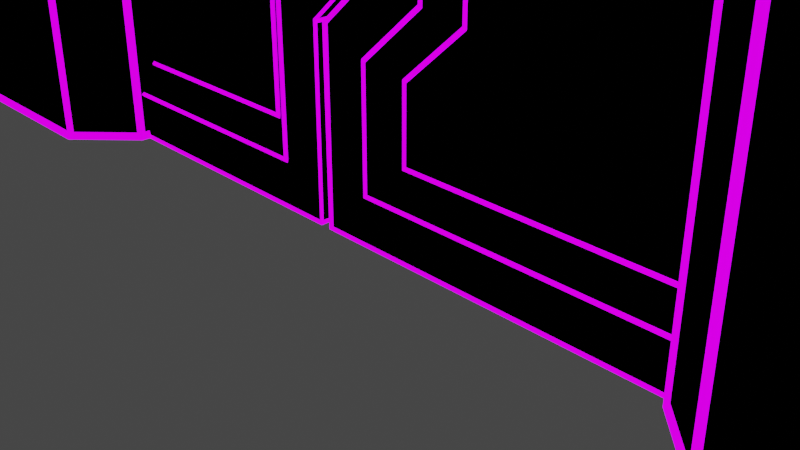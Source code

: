 # Source: gate.blend  (saved by Blender 2.92.15; exported with 4.5.12 LTS)
import bpy
from mathutils import Matrix  # noqa: F401  (used for matrix-valued properties, if any)

bpy.ops.wm.read_factory_settings(use_empty=True)
scene = bpy.context.scene
scene.name = 'Scene'

# ---- collections
col_collection = bpy.data.collections.new('Collection'); scene.collection.children.link(col_collection)

# ---- materials (node trees are filled in below, after node groups)
mat_material = bpy.data.materials.new('Material')
mat_material.alpha_threshold = 0.0
mat_material.use_transparent_shadow = False
mat_material.line_color = (0.0, 0.0, 0.0, 1.0)
mat_material_001 = bpy.data.materials.new('Material.001')
mat_material_001.use_transparent_shadow = False

# ---- material node trees
mat_material.use_nodes = True; mat_material.node_tree.nodes.clear()
_N = mat_material.node_tree.nodes; _L = mat_material.node_tree.links
n0 = _N.new('ShaderNodeOutputMaterial'); n0.name = 'Material Output'; n0.location = (300, 300)
n1 = _N.new('ShaderNodeBsdfPrincipled'); n1.name = 'Principled BSDF'; n1.location = (10, 300)
n1.distribution = 'GGX'
n1.subsurface_method = 'BURLEY'
n1.inputs[0].default_value = (0.0, 0.0, 0.0, 1.0)
n1.inputs[2].default_value = 1.0
n1.inputs[3].default_value = 1.45
n1.inputs[13].default_value = 0.0
n1.inputs[27].default_value = (0.0, 0.0, 0.0, 1.0)
n1.inputs[28].default_value = 1.0
_L.new(n1.outputs[0], n0.inputs[0])
n0.is_active_output = True
mat_material_001.use_nodes = True; mat_material_001.node_tree.nodes.clear()
_N = mat_material_001.node_tree.nodes; _L = mat_material_001.node_tree.links
n0 = _N.new('ShaderNodeBsdfPrincipled'); n0.name = 'Principled BSDF'; n0.location = (10, 300)
n0.distribution = 'GGX'
n0.subsurface_method = 'BURLEY'
n0.inputs[0].default_value = (0.6298, 0.0, 0.8, 1.0)
n0.inputs[2].default_value = 1.0
n0.inputs[3].default_value = 1.45
n0.inputs[13].default_value = 0.0
n0.inputs[27].default_value = (0.6288, 0.0, 1.0, 1.0)
n0.inputs[28].default_value = 2.0
n1 = _N.new('ShaderNodeOutputMaterial'); n1.name = 'Material Output'; n1.location = (300, 300)
_L.new(n0.outputs[0], n1.inputs[0])
n1.is_active_output = True

# ---- world
world_world = bpy.data.worlds.new('World'); scene.world = world_world
world_world.use_nodes = True; world_world.node_tree.nodes.clear()
_N = world_world.node_tree.nodes; _L = world_world.node_tree.links
n0 = _N.new('ShaderNodeOutputWorld'); n0.name = 'World Output'; n0.location = (300, 300)
n1 = _N.new('ShaderNodeBackground'); n1.name = 'Background'; n1.location = (10, 300)
n1.inputs[0].default_value = (0.05088, 0.05088, 0.05088, 1.0)
_L.new(n1.outputs[0], n0.inputs[0])
n0.is_active_output = True
world_world.color = (0.05088, 0.05088, 0.05088)
world_world.use_sun_shadow = False
world_world.sun_shadow_jitter_overblur = 0.0

# ---- cameras
cam_camera = bpy.data.cameras.new('Camera')
cam_camera.clip_end = 100.0
cam_camera.ortho_scale = 7.314

# ---- lights
light_light = bpy.data.lights.new('Light', 'POINT')
light_light.transmission_factor = 0.0
light_light.energy = 1000.0
light_light.shadow_soft_size = 0.1
light_light.shadow_maximum_resolution = 0.006
light_light.use_absolute_resolution = True

# ---- meshes
me_cube = bpy.data.meshes.new('Cube')
me_cube.from_pydata([(6.83, 1.32, 6.59), (6.83, 0.7097, 7.2), (7.44, 0.7097, 6.59), (6.83, -1.32, 6.59), (7.44, -0.7097, 6.59), (6.83, -0.7097, 7.2), (-6.83, 1.32, 6.59), (-7.44, 0.7097, 6.59), (-6.83, 0.7097, 7.2), (-7.44, -0.7097, 6.59), (-6.83, -1.32, 6.59), (-6.83, -0.7097, 7.2), (4.33, 1.32, 5.41), (3.72, 0.7097, 4.8), (-3.72, 0.7097, 4.8), (-4.33, 1.32, 5.41), (-4.33, -1.32, 5.41), (-3.72, -0.7097, 4.8), (3.72, -0.7097, 4.8), (4.33, -1.32, 5.41), (-7.44, 0.7097, -9.537e-07), (-6.83, 1.32, -9.537e-07), (-6.83, -1.32, -9.537e-07), (-7.44, -0.7097, -9.537e-07), (-4.33, 1.32, -9.537e-07), (-3.72, 0.7097, -9.537e-07), (4.33, -1.32, -9.537e-07), (3.72, -0.7097, -9.537e-07), (7.44, -0.7097, -9.537e-07), (6.83, -1.32, -9.537e-07), (6.83, 1.32, -9.537e-07), (7.44, 0.7097, -9.537e-07), (3.72, 0.7097, -9.537e-07), (4.33, 1.32, -9.537e-07), (-3.72, -0.7097, -9.537e-07), (-4.33, -1.32, -9.537e-07)], [], [(9, 22, 10), (6, 0, 15), (31, 0, 2), (17, 25, 14), (13, 27, 18), (29, 4, 3), (22, 23, 21), (26, 27, 33), (10, 19, 3), (13, 17, 14), (0, 1, 2), (3, 4, 5), (6, 7, 8), (9, 10, 11), (21, 7, 6), (4, 31, 2), (20, 9, 7), (5, 2, 1), (8, 9, 11), (14, 12, 13), (0, 8, 1), (18, 16, 17), (11, 1, 8), (18, 26, 19), (35, 17, 16), (24, 14, 25), (33, 13, 12), (10, 5, 11), (9, 23, 22), (0, 30, 12), (30, 33, 12), (24, 21, 15), (21, 6, 15), (0, 12, 15), (31, 30, 0), (17, 34, 25), (13, 32, 27), (29, 28, 4), (23, 20, 21), (21, 24, 35), (24, 25, 35), (25, 34, 35), (35, 22, 21), (27, 32, 33), (33, 30, 29), (30, 31, 29), (31, 28, 29), (29, 26, 33), (10, 22, 16), (22, 35, 16), (26, 29, 19), (29, 3, 19), (10, 16, 19), (13, 18, 17), (21, 20, 7), (4, 28, 31), (20, 23, 9), (5, 4, 2), (8, 7, 9), (14, 15, 12), (0, 6, 8), (18, 19, 16), (11, 5, 1), (18, 27, 26), (35, 34, 17), (24, 15, 14), (33, 32, 13), (10, 3, 5)])
_uv = me_cube.uv_layers.new(name='UVMap')
_uv.uv.foreach_set('vector', [0.5614, 0.0578, 0.375, 0.0, 0.5614, 0.0, 0.5614, 0.2637, 0.5614, 0.4863, 0.375, 0.3197, 0.375, 0.5578, 0.5614, 0.4863, 0.5614, 0.5578, 0.2083, 0.6922, 0.2083, 0.5578, 0.2083, 0.5578, 0.2917, 0.5578, 0.2917, 0.6922, 0.2917, 0.6922, 0.375, 0.7637, 0.5614, 0.6922, 0.5614, 0.7637, 0.1387, 0.75, 0.125, 0.6922, 0.1387, 0.5, 0.3053, 0.75, 0.2917, 0.6922, 0.3053, 0.5, 0.5614, 0.9863, 0.375, 0.8197, 0.5614, 0.7637, 0.2917, 0.5578, 0.2083, 0.6922, 0.2083, 0.5578, 0.5614, 0.4863, 0.625, 0.4863, 0.5614, 0.5, 0.5614, 0.7637, 0.5614, 0.75, 0.625, 0.7637, 0.5614, 0.25, 0.625, 0.1922, 0.625, 0.1922, 0.5614, 0.0578, 0.5614, 0.0, 0.625, 0.0578, 0.375, 0.2637, 0.5614, 0.1922, 0.5614, 0.2637, 0.5614, 0.6922, 0.375, 0.5578, 0.5614, 0.5578, 0.375, 0.1922, 0.5614, 0.0578, 0.5614, 0.1922, 0.6387, 0.6922, 0.5614, 0.5578, 0.6387, 0.5578, 0.625, 0.1922, 0.5614, 0.0578, 0.625, 0.0578, 0.2083, 0.5578, 0.2917, 0.5, 0.2917, 0.5578, 0.5614, 0.4863, 0.625, 0.2637, 0.625, 0.4863, 0.2917, 0.6922, 0.2083, 0.75, 0.2083, 0.6922, 0.8613, 0.6922, 0.6387, 0.5578, 0.8613, 0.5578, 0.2917, 0.6922, 0.2917, 0.75, 0.2917, 0.75, 0.375, 0.9303, 0.375, 0.9167, 0.375, 0.9303, 0.375, 0.3197, 0.375, 0.3333, 0.375, 0.3333, 0.2917, 0.5, 0.2917, 0.5578, 0.2917, 0.5, 0.5614, 0.9863, 0.625, 0.7637, 0.625, 0.9863, 0.5614, 0.0578, 0.375, 0.0578, 0.375, 0.0, 0.5614, 0.4863, 0.375, 0.4863, 0.4386, 0.4235, 0.375, 0.4863, 0.375, 0.4303, 0.4386, 0.4235, 0.375, 0.3197, 0.375, 0.2637, 0.375, 0.3197, 0.375, 0.2637, 0.5614, 0.2637, 0.375, 0.3197, 0.5614, 0.4863, 0.4386, 0.4235, 0.375, 0.3197, 0.375, 0.5578, 0.375, 0.4863, 0.5614, 0.4863, 0.2083, 0.6922, 0.2083, 0.6922, 0.2083, 0.5578, 0.2917, 0.5578, 0.2917, 0.5578, 0.2917, 0.6922, 0.375, 0.7637, 0.375, 0.6922, 0.5614, 0.6922, 0.125, 0.6922, 0.125, 0.5578, 0.1387, 0.5, 0.1387, 0.5, 0.1947, 0.5, 0.1947, 0.75, 0.1947, 0.5, 0.2083, 0.5578, 0.1947, 0.75, 0.2083, 0.5578, 0.2083, 0.6922, 0.1947, 0.75, 0.1947, 0.75, 0.1387, 0.75, 0.1387, 0.5, 0.2917, 0.6922, 0.2917, 0.5578, 0.3053, 0.5, 0.3053, 0.5, 0.3613, 0.5, 0.3613, 0.75, 0.3613, 0.5, 0.375, 0.5578, 0.3613, 0.75, 0.375, 0.5578, 0.375, 0.6922, 0.3613, 0.75, 0.3613, 0.75, 0.3053, 0.75, 0.3053, 0.5, 0.5614, 0.9863, 0.375, 0.9863, 0.4386, 0.9235, 0.375, 0.9863, 0.375, 0.9303, 0.4386, 0.9235, 0.375, 0.8197, 0.375, 0.7637, 0.375, 0.8197, 0.375, 0.7637, 0.5614, 0.7637, 0.375, 0.8197, 0.5614, 0.9863, 0.4386, 0.9235, 0.375, 0.8197, 0.2917, 0.5578, 0.2917, 0.6922, 0.2083, 0.6922, 0.375, 0.2637, 0.375, 0.1922, 0.5614, 0.1922, 0.5614, 0.6922, 0.375, 0.6922, 0.375, 0.5578, 0.375, 0.1922, 0.375, 0.0578, 0.5614, 0.0578, 0.6387, 0.6922, 0.5614, 0.6922, 0.5614, 0.5578, 0.625, 0.1922, 0.5614, 0.1922, 0.5614, 0.0578, 0.2083, 0.5578, 0.2083, 0.5, 0.2917, 0.5, 0.5614, 0.4863, 0.5614, 0.2637, 0.625, 0.2637, 0.2917, 0.6922, 0.2917, 0.75, 0.2083, 0.75, 0.8613, 0.6922, 0.6387, 0.6922, 0.6387, 0.5578, 0.2917, 0.6922, 0.2917, 0.6922, 0.2917, 0.75, 0.375, 0.9303, 0.375, 0.9167, 0.375, 0.9167, 0.375, 0.3197, 0.375, 0.3197, 0.375, 0.3333, 0.2917, 0.5, 0.2917, 0.5578, 0.2917, 0.5578, 0.5614, 0.9863, 0.5614, 0.7637, 0.625, 0.7637])
me_cube.materials.append(mat_material)
me_cube.use_remesh_preserve_volume = False
me_cube.use_remesh_preserve_attributes = False
me_cube.use_mirror_vertex_groups = False
me_cube.update()
me_cylinder = bpy.data.meshes.new('Cylinder')
me_cylinder.from_pydata([(-4.33, 1.462, 6.634), (-4.33, -1.462, 6.634), (-3.465, 1.462, 6.275), (-3.465, -1.462, 6.275), (-3.106, 1.462, 5.41), (-3.106, -1.462, 5.41), (-3.465, 1.462, 4.545), (-3.465, -1.462, 4.545), (-4.33, 1.462, 4.186), (-4.33, -1.462, 4.186), (-5.195, 1.462, 4.545), (-5.195, -1.462, 4.545), (-5.554, 1.462, 5.41), (-5.554, -1.462, 5.41), (-5.195, 1.462, 6.275), (-5.195, -1.462, 6.275), (-4.33, 1.625, 6.267), (-3.724, 1.625, 6.016), (-3.724, -1.625, 6.016), (-4.33, -1.625, 6.267), (-3.473, 1.625, 5.41), (-3.473, -1.625, 5.41), (-3.724, 1.625, 4.804), (-3.724, -1.625, 4.804), (-4.33, 1.625, 4.553), (-4.33, -1.625, 4.553), (-4.936, 1.625, 4.804), (-4.936, -1.625, 4.804), (-5.187, 1.625, 5.41), (-5.187, -1.625, 5.41), (-4.936, 1.625, 6.016), (-4.936, -1.625, 6.016)], [], [(0, 1, 3, 2), (2, 3, 5, 4), (4, 5, 7, 6), (6, 7, 9, 8), (8, 9, 11, 10), (10, 11, 13, 12), (1, 15, 31, 19), (12, 13, 15, 14), (14, 15, 1, 0), (7, 5, 21, 23), (18, 19, 31, 29, 27, 25, 23, 21), (16, 17, 20, 22, 24, 26, 28, 30), (3, 1, 19, 18), (10, 12, 28, 26), (13, 11, 27, 29), (6, 8, 24, 22), (9, 7, 23, 25), (2, 4, 20, 17), (12, 14, 30, 28), (5, 3, 18, 21), (15, 13, 29, 31), (8, 10, 26, 24), (11, 9, 25, 27), (4, 6, 22, 20), (14, 0, 16, 30), (0, 2, 17, 16)])
_uv = me_cylinder.uv_layers.new(name='UVMap')
_uv.uv.foreach_set('vector', [1.0, 0.5, 1.0, 1.0, 0.875, 1.0, 0.875, 0.5, 0.875, 0.5, 0.875, 1.0, 0.75, 1.0, 0.75, 0.5, 0.75, 0.5, 0.75, 1.0, 0.625, 1.0, 0.625, 0.5, 0.625, 0.5, 0.625, 1.0, 0.5, 1.0, 0.5, 0.5, 0.5, 0.5, 0.5, 1.0, 0.375, 1.0, 0.375, 0.5, 0.375, 0.5, 0.375, 1.0, 0.25, 1.0, 0.25, 0.5, 0.0, 1.0, 0.125, 1.0, 0.125, 1.0, 0.0, 1.0, 0.25, 0.5, 0.25, 1.0, 0.125, 1.0, 0.125, 0.5, 0.125, 0.5, 0.125, 1.0, 0.0, 1.0, 0.0, 0.5, 0.625, 1.0, 0.75, 1.0, 0.75, 1.0, 0.625, 1.0, 0.4197, 0.4197, 0.25, 0.49, 0.08029, 0.4197, 0.01, 0.25, 0.08029, 0.08029, 0.25, 0.01, 0.4197, 0.08029, 0.49, 0.25, 0.75, 0.49, 0.9197, 0.4197, 0.99, 0.25, 0.9197, 0.08029, 0.75, 0.01, 0.5803, 0.08029, 0.51, 0.25, 0.5803, 0.4197, 0.875, 1.0, 1.0, 1.0, 1.0, 1.0, 0.875, 1.0, 0.375, 0.5, 0.25, 0.5, 0.25, 0.5, 0.375, 0.5, 0.25, 1.0, 0.375, 1.0, 0.375, 1.0, 0.25, 1.0, 0.625, 0.5, 0.5, 0.5, 0.5, 0.5, 0.625, 0.5, 0.5, 1.0, 0.625, 1.0, 0.625, 1.0, 0.5, 1.0, 0.875, 0.5, 0.75, 0.5, 0.75, 0.5, 0.875, 0.5, 0.25, 0.5, 0.125, 0.5, 0.125, 0.5, 0.25, 0.5, 0.75, 1.0, 0.875, 1.0, 0.875, 1.0, 0.75, 1.0, 0.125, 1.0, 0.25, 1.0, 0.25, 1.0, 0.125, 1.0, 0.5, 0.5, 0.375, 0.5, 0.375, 0.5, 0.5, 0.5, 0.375, 1.0, 0.5, 1.0, 0.5, 1.0, 0.375, 1.0, 0.75, 0.5, 0.625, 0.5, 0.625, 0.5, 0.75, 0.5, 0.125, 0.5, 0.0, 0.5, 0.0, 0.5, 0.125, 0.5, 1.0, 0.5, 0.875, 0.5, 0.875, 0.5, 1.0, 0.5])
me_cylinder.materials.append(mat_material_001)
me_cylinder.use_remesh_fix_poles = True
me_cylinder.use_remesh_preserve_attributes = False
me_cylinder.use_mirror_vertex_groups = False
me_cylinder.update()
me_cylinder_002 = bpy.data.meshes.new('Cylinder.002')
me_cylinder_002.from_pydata([(4.29, 1.462, 6.634), (4.29, -1.462, 6.634), (5.155, 1.462, 6.275), (5.155, -1.462, 6.275), (5.514, 1.462, 5.41), (5.514, -1.462, 5.41), (5.155, 1.462, 4.545), (5.155, -1.462, 4.545), (4.29, 1.462, 4.186), (4.29, -1.462, 4.186), (3.425, 1.462, 4.545), (3.425, -1.462, 4.545), (3.066, 1.462, 5.41), (3.066, -1.462, 5.41), (3.425, 1.462, 6.275), (3.425, -1.462, 6.275), (4.29, 1.625, 6.267), (4.896, 1.625, 6.016), (4.896, -1.625, 6.016), (4.29, -1.625, 6.267), (5.147, 1.625, 5.41), (5.147, -1.625, 5.41), (4.896, 1.625, 4.804), (4.896, -1.625, 4.804), (4.29, 1.625, 4.553), (4.29, -1.625, 4.553), (3.684, 1.625, 4.804), (3.684, -1.625, 4.804), (3.433, 1.625, 5.41), (3.433, -1.625, 5.41), (3.684, 1.625, 6.016), (3.684, -1.625, 6.016)], [], [(0, 1, 3, 2), (2, 3, 5, 4), (4, 5, 7, 6), (6, 7, 9, 8), (8, 9, 11, 10), (10, 11, 13, 12), (1, 15, 31, 19), (12, 13, 15, 14), (14, 15, 1, 0), (7, 5, 21, 23), (18, 19, 31, 29, 27, 25, 23, 21), (16, 17, 20, 22, 24, 26, 28, 30), (3, 1, 19, 18), (10, 12, 28, 26), (13, 11, 27, 29), (6, 8, 24, 22), (9, 7, 23, 25), (2, 4, 20, 17), (12, 14, 30, 28), (5, 3, 18, 21), (15, 13, 29, 31), (8, 10, 26, 24), (11, 9, 25, 27), (4, 6, 22, 20), (14, 0, 16, 30), (0, 2, 17, 16)])
_uv = me_cylinder_002.uv_layers.new(name='UVMap')
_uv.uv.foreach_set('vector', [1.0, 0.5, 1.0, 1.0, 0.875, 1.0, 0.875, 0.5, 0.875, 0.5, 0.875, 1.0, 0.75, 1.0, 0.75, 0.5, 0.75, 0.5, 0.75, 1.0, 0.625, 1.0, 0.625, 0.5, 0.625, 0.5, 0.625, 1.0, 0.5, 1.0, 0.5, 0.5, 0.5, 0.5, 0.5, 1.0, 0.375, 1.0, 0.375, 0.5, 0.375, 0.5, 0.375, 1.0, 0.25, 1.0, 0.25, 0.5, 0.0, 1.0, 0.125, 1.0, 0.125, 1.0, 0.0, 1.0, 0.25, 0.5, 0.25, 1.0, 0.125, 1.0, 0.125, 0.5, 0.125, 0.5, 0.125, 1.0, 0.0, 1.0, 0.0, 0.5, 0.625, 1.0, 0.75, 1.0, 0.75, 1.0, 0.625, 1.0, 0.4197, 0.4197, 0.25, 0.49, 0.08029, 0.4197, 0.01, 0.25, 0.08029, 0.08029, 0.25, 0.01, 0.4197, 0.08029, 0.49, 0.25, 0.75, 0.49, 0.9197, 0.4197, 0.99, 0.25, 0.9197, 0.08029, 0.75, 0.01, 0.5803, 0.08029, 0.51, 0.25, 0.5803, 0.4197, 0.875, 1.0, 1.0, 1.0, 1.0, 1.0, 0.875, 1.0, 0.375, 0.5, 0.25, 0.5, 0.25, 0.5, 0.375, 0.5, 0.25, 1.0, 0.375, 1.0, 0.375, 1.0, 0.25, 1.0, 0.625, 0.5, 0.5, 0.5, 0.5, 0.5, 0.625, 0.5, 0.5, 1.0, 0.625, 1.0, 0.625, 1.0, 0.5, 1.0, 0.875, 0.5, 0.75, 0.5, 0.75, 0.5, 0.875, 0.5, 0.25, 0.5, 0.125, 0.5, 0.125, 0.5, 0.25, 0.5, 0.75, 1.0, 0.875, 1.0, 0.875, 1.0, 0.75, 1.0, 0.125, 1.0, 0.25, 1.0, 0.25, 1.0, 0.125, 1.0, 0.5, 0.5, 0.375, 0.5, 0.375, 0.5, 0.5, 0.5, 0.375, 1.0, 0.5, 1.0, 0.5, 1.0, 0.375, 1.0, 0.75, 0.5, 0.625, 0.5, 0.625, 0.5, 0.75, 0.5, 0.125, 0.5, 0.0, 0.5, 0.0, 0.5, 0.125, 0.5, 1.0, 0.5, 0.875, 0.5, 0.875, 0.5, 1.0, 0.5])
me_cylinder_002.materials.append(mat_material_001)
me_cylinder_002.use_remesh_fix_poles = True
me_cylinder_002.use_remesh_preserve_attributes = False
me_cylinder_002.use_mirror_vertex_groups = False
me_cylinder_002.update()
me_cube_003 = bpy.data.meshes.new('Cube.003')
me_cube_003.from_pydata([(-4.449, -0.416, 0.8514), (-4.449, -0.416, 3.949), (-5.3, 0.6, 0.0), (-5.3, 0.6, 4.8), (-1.351, -0.416, 0.8514), (-0.6314, -0.416, 3.949), (-0.5, 0.6, 0.0), (0.22, 0.6, 4.8), (0.22, 0.6, 2.72), (-0.5, 0.6, 2.08), (-0.6314, -0.416, 3.102), (-1.351, -0.416, 2.462), (-0.5, -0.6, 2.08), (-0.5, -0.6, 0.0), (-5.3, -0.6, 0.0), (0.22, -0.6, 4.8), (-5.3, -0.6, 4.8), (0.22, -0.6, 2.72), (-1.013, -0.6, 2.31), (-1.013, -0.6, 0.5131), (-4.787, -0.6, 0.5131), (-0.2931, -0.6, 4.287), (-4.787, -0.6, 4.287), (-0.2931, -0.6, 2.95)], [], [(8, 7, 15, 17), (2, 6, 13, 14), (7, 3, 16, 15), (6, 9, 12, 13), (9, 8, 17, 12), (16, 3, 7, 8, 9, 6, 2, 14), (10, 5, 1, 0, 4, 11), (20, 22, 16, 14), (18, 19, 20, 14, 13, 12, 17, 15, 16, 22, 21, 23), (0, 1, 22, 20), (11, 4, 0, 20, 19, 18, 23, 21, 22, 1, 5, 10)])
_uv = me_cube_003.uv_layers.new(name='UVMap')
_uv.uv.foreach_set('vector', [0.5417, 0.5, 0.625, 0.5, 0.625, 0.75, 0.5417, 0.75, 0.125, 0.5, 0.375, 0.5, 0.375, 0.75, 0.125, 0.75, 0.625, 0.5, 0.875, 0.5, 0.875, 0.75, 0.625, 0.75, 0.375, 0.5, 0.4583, 0.5, 0.4583, 0.75, 0.375, 0.75, 0.4583, 0.5, 0.5417, 0.5, 0.5417, 0.75, 0.4583, 0.75, 0.9999, 0.4334, 0.625, 0.25, 0.625, 0.5, 0.5417, 0.5, 0.4583, 0.5, 0.375, 0.5, 0.9999, 0.8668, 0.0001316, 0.8668, 0.5437, 0.7826, 0.5851, 0.7865, 0.5808, 0.9601, 0.4191, 0.9571, 0.4161, 0.7969, 0.5015, 0.8078, 0.4016, 0.974, 0.5983, 0.976, 0.625, 1.0, 0.375, 1.0, 0.489, 0.7877, 0.3984, 0.7776, 0.4016, 0.974, 0.375, 1.0, 0.375, 0.75, 0.4583, 0.75, 0.5417, 0.75, 0.625, 0.75, 0.625, 1.0, 0.5983, 0.976, 0.6019, 0.7724, 0.5399, 0.7679, 0.4191, 0.9571, 0.5808, 0.9601, 0.5983, 0.976, 0.4016, 0.974, 0.5015, 0.8078, 0.4161, 0.7969, 0.4191, 0.9571, 0.4016, 0.974, 0.3984, 0.7776, 0.489, 0.7877, 0.5399, 0.7679, 0.6019, 0.7724, 0.5983, 0.976, 0.5808, 0.9601, 0.5851, 0.7865, 0.5437, 0.7826])
me_cube_003.materials.append(mat_material_001)
me_cube_003.use_remesh_fix_poles = True
me_cube_003.use_remesh_preserve_attributes = False
me_cube_003.use_mirror_vertex_groups = False
me_cube_003.update()
me_cube_005 = bpy.data.meshes.new('Cube.005')
me_cube_005.from_pydata([(2.475, -0.162, 1.6), (2.475, -0.162, -1.498), (3.326, 0.854, 2.451), (3.326, 0.854, -2.349), (-0.6223, -0.162, 1.6), (-1.342, -0.162, -1.498), (-1.474, 0.854, 2.451), (-2.194, 0.854, -2.349), (-2.194, 0.854, -0.2689), (-1.474, 0.854, 0.3711), (-1.342, -0.162, -0.6513), (-0.6223, -0.162, -0.01127), (-1.474, -0.346, 0.3711), (-1.474, -0.346, 2.451), (3.326, -0.346, 2.451), (-2.194, -0.346, -2.349), (3.326, -0.346, -2.349), (-2.194, -0.346, -0.2689), (-0.9606, -0.346, 0.1406), (-0.9606, -0.346, 1.938), (2.813, -0.346, 1.938), (-1.681, -0.346, -1.836), (2.813, -0.346, -1.836), (-1.681, -0.346, -0.4994)], [], [(7, 17, 8), (6, 14, 2), (3, 15, 7), (9, 13, 6), (8, 12, 9), (3, 9, 2), (0, 4, 11), (19, 12, 18), (20, 13, 19), (21, 16, 22), (22, 14, 20), (21, 17, 15), (23, 12, 17), (4, 18, 11), (0, 19, 4), (5, 22, 1), (1, 20, 0), (5, 23, 21), (10, 18, 23), (7, 15, 17), (6, 13, 14), (3, 16, 15), (9, 12, 13), (8, 17, 12), (14, 16, 3), (3, 7, 9), (7, 8, 9), (9, 6, 2), (2, 14, 3), (11, 10, 5), (5, 1, 11), (1, 0, 11), (19, 13, 12), (20, 14, 13), (21, 15, 16), (22, 16, 14), (21, 23, 17), (23, 18, 12), (4, 19, 18), (0, 20, 19), (5, 21, 22), (1, 22, 20), (5, 10, 23), (10, 11, 18)])
_uv = me_cube_005.uv_layers.new(name='UVMap')
_uv.uv.foreach_set('vector', [0.625, 0.5, 0.5417, 0.75, 0.5417, 0.5, 0.375, 0.5, 0.125, 0.75, 0.125, 0.5, 0.875, 0.5, 0.625, 0.75, 0.625, 0.5, 0.4583, 0.5, 0.375, 0.75, 0.375, 0.5, 0.5417, 0.5, 0.4583, 0.75, 0.4583, 0.5, 0.625, 0.25, 0.4583, 0.5, 0.9999, 0.8668, 0.4191, 0.9571, 0.4161, 0.7969, 0.5015, 0.8078, 0.3984, 0.7776, 0.4583, 0.75, 0.489, 0.7877, 0.4016, 0.974, 0.375, 0.75, 0.3984, 0.7776, 0.6019, 0.7724, 0.625, 1.0, 0.5983, 0.976, 0.5983, 0.976, 0.375, 1.0, 0.4016, 0.974, 0.6019, 0.7724, 0.5417, 0.75, 0.625, 0.75, 0.5399, 0.7679, 0.4583, 0.75, 0.5417, 0.75, 0.4161, 0.7969, 0.489, 0.7877, 0.5015, 0.8078, 0.4191, 0.9571, 0.3984, 0.7776, 0.4161, 0.7969, 0.5851, 0.7865, 0.5983, 0.976, 0.5808, 0.9601, 0.5808, 0.9601, 0.4016, 0.974, 0.4191, 0.9571, 0.5851, 0.7865, 0.5399, 0.7679, 0.6019, 0.7724, 0.5437, 0.7826, 0.489, 0.7877, 0.5399, 0.7679, 0.625, 0.5, 0.625, 0.75, 0.5417, 0.75, 0.375, 0.5, 0.375, 0.75, 0.125, 0.75, 0.875, 0.5, 0.875, 0.75, 0.625, 0.75, 0.4583, 0.5, 0.4583, 0.75, 0.375, 0.75, 0.5417, 0.5, 0.5417, 0.75, 0.4583, 0.75, 0.0001316, 0.8668, 0.9999, 0.4334, 0.625, 0.25, 0.625, 0.25, 0.625, 0.5, 0.4583, 0.5, 0.625, 0.5, 0.5417, 0.5, 0.4583, 0.5, 0.4583, 0.5, 0.375, 0.5, 0.9999, 0.8668, 0.9999, 0.8668, 0.0001316, 0.8668, 0.625, 0.25, 0.5015, 0.8078, 0.5437, 0.7826, 0.5851, 0.7865, 0.5851, 0.7865, 0.5808, 0.9601, 0.5015, 0.8078, 0.5808, 0.9601, 0.4191, 0.9571, 0.5015, 0.8078, 0.3984, 0.7776, 0.375, 0.75, 0.4583, 0.75, 0.4016, 0.974, 0.375, 1.0, 0.375, 0.75, 0.6019, 0.7724, 0.625, 0.75, 0.625, 1.0, 0.5983, 0.976, 0.625, 1.0, 0.375, 1.0, 0.6019, 0.7724, 0.5399, 0.7679, 0.5417, 0.75, 0.5399, 0.7679, 0.489, 0.7877, 0.4583, 0.75, 0.4161, 0.7969, 0.3984, 0.7776, 0.489, 0.7877, 0.4191, 0.9571, 0.4016, 0.974, 0.3984, 0.7776, 0.5851, 0.7865, 0.6019, 0.7724, 0.5983, 0.976, 0.5808, 0.9601, 0.5983, 0.976, 0.4016, 0.974, 0.5851, 0.7865, 0.5437, 0.7826, 0.5399, 0.7679, 0.5437, 0.7826, 0.5015, 0.8078, 0.489, 0.7877])
me_cube_005.materials.append(mat_material)
me_cube_005.use_remesh_fix_poles = True
me_cube_005.use_remesh_preserve_attributes = False
me_cube_005.use_mirror_vertex_groups = False
me_cube_005.update()
me_cube_006 = bpy.data.meshes.new('Cube.006')
me_cube_006.from_pydata([(-4.449, -0.416, 0.8514), (-4.449, -0.416, 3.949), (-5.3, 0.6, 0.0), (-5.3, 0.6, 4.8), (-1.351, -0.416, 0.8514), (-0.6314, -0.416, 3.949), (-0.5, 0.6, 0.0), (0.22, 0.6, 4.8), (0.22, 0.6, 2.72), (-0.5, 0.6, 2.08), (-0.6314, -0.416, 3.102), (-1.351, -0.416, 2.462), (-0.5, -0.6, 2.08), (-0.5, -0.6, 0.0), (-5.3, -0.6, 0.0), (0.22, -0.6, 4.8), (-5.3, -0.6, 4.8), (0.22, -0.6, 2.72), (-1.013, -0.6, 2.31), (-1.013, -0.6, 0.5131), (-4.787, -0.6, 0.5131), (-0.2931, -0.6, 4.287), (-4.787, -0.6, 4.287), (-0.2931, -0.6, 2.95)], [], [(8, 7, 15, 17), (2, 6, 13, 14), (7, 3, 16, 15), (6, 9, 12, 13), (9, 8, 17, 12), (16, 3, 7, 8, 9, 6, 2, 14), (0, 4, 11), (18, 19, 13, 12), (19, 20, 14, 13), (22, 21, 15, 16), (20, 22, 16, 14), (21, 23, 17, 15), (23, 18, 12, 17), (11, 4, 19, 18), (4, 0, 20, 19), (1, 5, 21, 22), (0, 1, 22, 20), (5, 10, 23, 21), (10, 11, 18, 23), (11, 10, 5), (5, 1, 11), (1, 0, 11)])
_uv = me_cube_006.uv_layers.new(name='UVMap')
_uv.uv.foreach_set('vector', [0.5417, 0.5, 0.625, 0.5, 0.625, 0.75, 0.5417, 0.75, 0.125, 0.5, 0.375, 0.5, 0.375, 0.75, 0.125, 0.75, 0.625, 0.5, 0.875, 0.5, 0.875, 0.75, 0.625, 0.75, 0.375, 0.5, 0.4583, 0.5, 0.4583, 0.75, 0.375, 0.75, 0.4583, 0.5, 0.5417, 0.5, 0.5417, 0.75, 0.4583, 0.75, 0.9999, 0.4334, 0.625, 0.25, 0.625, 0.5, 0.5417, 0.5, 0.4583, 0.5, 0.375, 0.5, 0.9999, 0.8668, 0.0001316, 0.8668, 0.4191, 0.9571, 0.4161, 0.7969, 0.5015, 0.8078, 0.489, 0.7877, 0.3984, 0.7776, 0.375, 0.75, 0.4583, 0.75, 0.3984, 0.7776, 0.4016, 0.974, 0.375, 1.0, 0.375, 0.75, 0.5983, 0.976, 0.6019, 0.7724, 0.625, 0.75, 0.625, 1.0, 0.4016, 0.974, 0.5983, 0.976, 0.625, 1.0, 0.375, 1.0, 0.6019, 0.7724, 0.5399, 0.7679, 0.5417, 0.75, 0.625, 0.75, 0.5399, 0.7679, 0.489, 0.7877, 0.4583, 0.75, 0.5417, 0.75, 0.5015, 0.8078, 0.4161, 0.7969, 0.3984, 0.7776, 0.489, 0.7877, 0.4161, 0.7969, 0.4191, 0.9571, 0.4016, 0.974, 0.3984, 0.7776, 0.5808, 0.9601, 0.5851, 0.7865, 0.6019, 0.7724, 0.5983, 0.976, 0.4191, 0.9571, 0.5808, 0.9601, 0.5983, 0.976, 0.4016, 0.974, 0.5851, 0.7865, 0.5437, 0.7826, 0.5399, 0.7679, 0.6019, 0.7724, 0.5437, 0.7826, 0.5015, 0.8078, 0.489, 0.7877, 0.5399, 0.7679, 0.5015, 0.8078, 0.5437, 0.7826, 0.5851, 0.7865, 0.5851, 0.7865, 0.5808, 0.9601, 0.5015, 0.8078, 0.5808, 0.9601, 0.4191, 0.9571, 0.5015, 0.8078])
me_cube_006.materials.append(mat_material)
me_cube_006.use_remesh_fix_poles = True
me_cube_006.use_remesh_preserve_attributes = False
me_cube_006.use_mirror_vertex_groups = False
me_cube_006.update()
me_cube_007 = bpy.data.meshes.new('Cube.007')
me_cube_007.from_pydata([(2.475, -0.162, 1.6), (2.475, -0.162, -1.498), (3.326, 0.854, 2.451), (3.326, 0.854, -2.349), (-0.6223, -0.162, 1.6), (-1.342, -0.162, -1.498), (-1.474, 0.854, 2.451), (-2.194, 0.854, -2.349), (-2.194, 0.854, -0.2689), (-1.474, 0.854, 0.3711), (-1.342, -0.162, -0.6513), (-0.6223, -0.162, -0.01127), (-1.474, -0.346, 0.3711), (-1.474, -0.346, 2.451), (3.326, -0.346, 2.451), (-2.194, -0.346, -2.349), (3.326, -0.346, -2.349), (-2.194, -0.346, -0.2689), (-0.9606, -0.346, 0.1406), (-0.9606, -0.346, 1.938), (2.813, -0.346, 1.938), (-1.681, -0.346, -1.836), (2.813, -0.346, -1.836), (-1.681, -0.346, -0.4994)], [], [(8, 7, 15, 17), (2, 6, 13, 14), (7, 3, 16, 15), (6, 9, 12, 13), (9, 8, 17, 12), (16, 3, 7, 8, 9, 6, 2, 14), (10, 5, 1, 0, 4, 11), (20, 22, 16, 14), (0, 1, 22, 20), (18, 19, 20, 14, 13, 12, 17, 15, 16, 22, 21, 23), (11, 4, 0, 20, 19, 18, 23, 21, 22, 1, 5, 10)])
_uv = me_cube_007.uv_layers.new(name='UVMap')
_uv.uv.foreach_set('vector', [0.5417, 0.5, 0.625, 0.5, 0.625, 0.75, 0.5417, 0.75, 0.125, 0.5, 0.375, 0.5, 0.375, 0.75, 0.125, 0.75, 0.625, 0.5, 0.875, 0.5, 0.875, 0.75, 0.625, 0.75, 0.375, 0.5, 0.4583, 0.5, 0.4583, 0.75, 0.375, 0.75, 0.4583, 0.5, 0.5417, 0.5, 0.5417, 0.75, 0.4583, 0.75, 0.9999, 0.4334, 0.625, 0.25, 0.625, 0.5, 0.5417, 0.5, 0.4583, 0.5, 0.375, 0.5, 0.9999, 0.8668, 0.0001316, 0.8668, 0.5437, 0.7826, 0.5851, 0.7865, 0.5808, 0.9601, 0.4191, 0.9571, 0.4161, 0.7969, 0.5015, 0.8078, 0.4016, 0.974, 0.5983, 0.976, 0.625, 1.0, 0.375, 1.0, 0.4191, 0.9571, 0.5808, 0.9601, 0.5983, 0.976, 0.4016, 0.974, 0.489, 0.7877, 0.3984, 0.7776, 0.4016, 0.974, 0.375, 1.0, 0.375, 0.75, 0.4583, 0.75, 0.5417, 0.75, 0.625, 0.75, 0.625, 1.0, 0.5983, 0.976, 0.6019, 0.7724, 0.5399, 0.7679, 0.5015, 0.8078, 0.4161, 0.7969, 0.4191, 0.9571, 0.4016, 0.974, 0.3984, 0.7776, 0.489, 0.7877, 0.5399, 0.7679, 0.6019, 0.7724, 0.5983, 0.976, 0.5808, 0.9601, 0.5851, 0.7865, 0.5437, 0.7826])
me_cube_007.materials.append(mat_material_001)
me_cube_007.use_remesh_fix_poles = True
me_cube_007.use_remesh_preserve_attributes = False
me_cube_007.use_mirror_vertex_groups = False
me_cube_007.update()
me_cylinder_003 = bpy.data.meshes.new('Cylinder.003')
me_cylinder_003.from_pydata([(-4.33, 1.462, 6.634), (-4.33, -1.462, 6.634), (-3.465, 1.462, 6.275), (-3.465, -1.462, 6.275), (-3.106, 1.462, 5.41), (-3.106, -1.462, 5.41), (-3.465, 1.462, 4.545), (-3.465, -1.462, 4.545), (-4.33, 1.462, 4.186), (-4.33, -1.462, 4.186), (-5.195, 1.462, 4.545), (-5.195, -1.462, 4.545), (-5.554, 1.462, 5.41), (-5.554, -1.462, 5.41), (-5.195, 1.462, 6.275), (-5.195, -1.462, 6.275), (-4.33, 1.625, 6.267), (-3.724, 1.625, 6.016), (-3.724, -1.625, 6.016), (-4.33, -1.625, 6.267), (-3.473, 1.625, 5.41), (-3.473, -1.625, 5.41), (-3.724, 1.625, 4.804), (-3.724, -1.625, 4.804), (-4.33, 1.625, 4.553), (-4.33, -1.625, 4.553), (-4.936, 1.625, 4.804), (-4.936, -1.625, 4.804), (-5.187, 1.625, 5.41), (-5.187, -1.625, 5.41), (-4.936, 1.625, 6.016), (-4.936, -1.625, 6.016)], [], [(0, 1, 3, 2), (2, 3, 5, 4), (4, 5, 7, 6), (6, 7, 9, 8), (8, 9, 11, 10), (10, 11, 13, 12), (1, 15, 31, 19), (12, 13, 15, 14), (14, 15, 1, 0), (7, 5, 21, 23), (18, 19, 31, 29, 27, 25, 23, 21), (16, 17, 20, 22, 24, 26, 28, 30), (3, 1, 19, 18), (10, 12, 28, 26), (13, 11, 27, 29), (6, 8, 24, 22), (9, 7, 23, 25), (2, 4, 20, 17), (12, 14, 30, 28), (5, 3, 18, 21), (15, 13, 29, 31), (8, 10, 26, 24), (11, 9, 25, 27), (4, 6, 22, 20), (14, 0, 16, 30), (0, 2, 17, 16)])
_uv = me_cylinder_003.uv_layers.new(name='UVMap')
_uv.uv.foreach_set('vector', [1.0, 0.5, 1.0, 1.0, 0.875, 1.0, 0.875, 0.5, 0.875, 0.5, 0.875, 1.0, 0.75, 1.0, 0.75, 0.5, 0.75, 0.5, 0.75, 1.0, 0.625, 1.0, 0.625, 0.5, 0.625, 0.5, 0.625, 1.0, 0.5, 1.0, 0.5, 0.5, 0.5, 0.5, 0.5, 1.0, 0.375, 1.0, 0.375, 0.5, 0.375, 0.5, 0.375, 1.0, 0.25, 1.0, 0.25, 0.5, 0.0, 1.0, 0.125, 1.0, 0.125, 1.0, 0.0, 1.0, 0.25, 0.5, 0.25, 1.0, 0.125, 1.0, 0.125, 0.5, 0.125, 0.5, 0.125, 1.0, 0.0, 1.0, 0.0, 0.5, 0.625, 1.0, 0.75, 1.0, 0.75, 1.0, 0.625, 1.0, 0.4197, 0.4197, 0.25, 0.49, 0.08029, 0.4197, 0.01, 0.25, 0.08029, 0.08029, 0.25, 0.01, 0.4197, 0.08029, 0.49, 0.25, 0.75, 0.49, 0.9197, 0.4197, 0.99, 0.25, 0.9197, 0.08029, 0.75, 0.01, 0.5803, 0.08029, 0.51, 0.25, 0.5803, 0.4197, 0.875, 1.0, 1.0, 1.0, 1.0, 1.0, 0.875, 1.0, 0.375, 0.5, 0.25, 0.5, 0.25, 0.5, 0.375, 0.5, 0.25, 1.0, 0.375, 1.0, 0.375, 1.0, 0.25, 1.0, 0.625, 0.5, 0.5, 0.5, 0.5, 0.5, 0.625, 0.5, 0.5, 1.0, 0.625, 1.0, 0.625, 1.0, 0.5, 1.0, 0.875, 0.5, 0.75, 0.5, 0.75, 0.5, 0.875, 0.5, 0.25, 0.5, 0.125, 0.5, 0.125, 0.5, 0.25, 0.5, 0.75, 1.0, 0.875, 1.0, 0.875, 1.0, 0.75, 1.0, 0.125, 1.0, 0.25, 1.0, 0.25, 1.0, 0.125, 1.0, 0.5, 0.5, 0.375, 0.5, 0.375, 0.5, 0.5, 0.5, 0.375, 1.0, 0.5, 1.0, 0.5, 1.0, 0.375, 1.0, 0.75, 0.5, 0.625, 0.5, 0.625, 0.5, 0.75, 0.5, 0.125, 0.5, 0.0, 0.5, 0.0, 0.5, 0.125, 0.5, 1.0, 0.5, 0.875, 0.5, 0.875, 0.5, 1.0, 0.5])
me_cylinder_003.materials.append(mat_material)
me_cylinder_003.use_remesh_fix_poles = True
me_cylinder_003.use_remesh_preserve_attributes = False
me_cylinder_003.use_mirror_vertex_groups = False
me_cylinder_003.update()
me_cylinder_004 = bpy.data.meshes.new('Cylinder.004')
me_cylinder_004.from_pydata([(4.29, 1.462, 6.634), (4.29, -1.462, 6.634), (5.155, 1.462, 6.275), (5.155, -1.462, 6.275), (5.514, 1.462, 5.41), (5.514, -1.462, 5.41), (5.155, 1.462, 4.545), (5.155, -1.462, 4.545), (4.29, 1.462, 4.186), (4.29, -1.462, 4.186), (3.425, 1.462, 4.545), (3.425, -1.462, 4.545), (3.066, 1.462, 5.41), (3.066, -1.462, 5.41), (3.425, 1.462, 6.275), (3.425, -1.462, 6.275), (4.29, 1.625, 6.267), (4.896, 1.625, 6.016), (4.896, -1.625, 6.016), (4.29, -1.625, 6.267), (5.147, 1.625, 5.41), (5.147, -1.625, 5.41), (4.896, 1.625, 4.804), (4.896, -1.625, 4.804), (4.29, 1.625, 4.553), (4.29, -1.625, 4.553), (3.684, 1.625, 4.804), (3.684, -1.625, 4.804), (3.433, 1.625, 5.41), (3.433, -1.625, 5.41), (3.684, 1.625, 6.016), (3.684, -1.625, 6.016)], [], [(0, 1, 3, 2), (2, 3, 5, 4), (4, 5, 7, 6), (6, 7, 9, 8), (8, 9, 11, 10), (10, 11, 13, 12), (1, 15, 31, 19), (12, 13, 15, 14), (14, 15, 1, 0), (7, 5, 21, 23), (18, 19, 31, 29, 27, 25, 23, 21), (16, 17, 20, 22, 24, 26, 28, 30), (3, 1, 19, 18), (10, 12, 28, 26), (13, 11, 27, 29), (6, 8, 24, 22), (9, 7, 23, 25), (2, 4, 20, 17), (12, 14, 30, 28), (5, 3, 18, 21), (15, 13, 29, 31), (8, 10, 26, 24), (11, 9, 25, 27), (4, 6, 22, 20), (14, 0, 16, 30), (0, 2, 17, 16)])
_uv = me_cylinder_004.uv_layers.new(name='UVMap')
_uv.uv.foreach_set('vector', [1.0, 0.5, 1.0, 1.0, 0.875, 1.0, 0.875, 0.5, 0.875, 0.5, 0.875, 1.0, 0.75, 1.0, 0.75, 0.5, 0.75, 0.5, 0.75, 1.0, 0.625, 1.0, 0.625, 0.5, 0.625, 0.5, 0.625, 1.0, 0.5, 1.0, 0.5, 0.5, 0.5, 0.5, 0.5, 1.0, 0.375, 1.0, 0.375, 0.5, 0.375, 0.5, 0.375, 1.0, 0.25, 1.0, 0.25, 0.5, 0.0, 1.0, 0.125, 1.0, 0.125, 1.0, 0.0, 1.0, 0.25, 0.5, 0.25, 1.0, 0.125, 1.0, 0.125, 0.5, 0.125, 0.5, 0.125, 1.0, 0.0, 1.0, 0.0, 0.5, 0.625, 1.0, 0.75, 1.0, 0.75, 1.0, 0.625, 1.0, 0.4197, 0.4197, 0.25, 0.49, 0.08029, 0.4197, 0.01, 0.25, 0.08029, 0.08029, 0.25, 0.01, 0.4197, 0.08029, 0.49, 0.25, 0.75, 0.49, 0.9197, 0.4197, 0.99, 0.25, 0.9197, 0.08029, 0.75, 0.01, 0.5803, 0.08029, 0.51, 0.25, 0.5803, 0.4197, 0.875, 1.0, 1.0, 1.0, 1.0, 1.0, 0.875, 1.0, 0.375, 0.5, 0.25, 0.5, 0.25, 0.5, 0.375, 0.5, 0.25, 1.0, 0.375, 1.0, 0.375, 1.0, 0.25, 1.0, 0.625, 0.5, 0.5, 0.5, 0.5, 0.5, 0.625, 0.5, 0.5, 1.0, 0.625, 1.0, 0.625, 1.0, 0.5, 1.0, 0.875, 0.5, 0.75, 0.5, 0.75, 0.5, 0.875, 0.5, 0.25, 0.5, 0.125, 0.5, 0.125, 0.5, 0.25, 0.5, 0.75, 1.0, 0.875, 1.0, 0.875, 1.0, 0.75, 1.0, 0.125, 1.0, 0.25, 1.0, 0.25, 1.0, 0.125, 1.0, 0.5, 0.5, 0.375, 0.5, 0.375, 0.5, 0.5, 0.5, 0.375, 1.0, 0.5, 1.0, 0.5, 1.0, 0.375, 1.0, 0.75, 0.5, 0.625, 0.5, 0.625, 0.5, 0.75, 0.5, 0.125, 0.5, 0.0, 0.5, 0.0, 0.5, 0.125, 0.5, 1.0, 0.5, 0.875, 0.5, 0.875, 0.5, 1.0, 0.5])
me_cylinder_004.materials.append(mat_material)
me_cylinder_004.use_remesh_fix_poles = True
me_cylinder_004.use_remesh_preserve_attributes = False
me_cylinder_004.use_mirror_vertex_groups = False
me_cylinder_004.update()
me_cube_008 = bpy.data.meshes.new('Cube.008')
me_cube_008.from_pydata([(6.83, 1.32, 6.59), (6.83, 0.7097, 7.2), (7.44, 0.7097, 6.59), (6.83, -1.32, 6.59), (7.44, -0.7097, 6.59), (6.83, -0.7097, 7.2), (-6.83, 1.32, 6.59), (-7.44, 0.7097, 6.59), (-6.83, 0.7097, 7.2), (-7.44, -0.7097, 6.59), (-6.83, -1.32, 6.59), (-6.83, -0.7097, 7.2), (4.33, 1.32, 5.41), (3.72, 0.7097, 4.8), (-3.72, 0.7097, 4.8), (-4.33, 1.32, 5.41), (-4.33, -1.32, 5.41), (-3.72, -0.7097, 4.8), (3.72, -0.7097, 4.8), (4.33, -1.32, 5.41), (-7.44, 0.7097, -9.537e-07), (-6.83, 1.32, -9.537e-07), (-6.83, -1.32, -9.537e-07), (-7.44, -0.7097, -9.537e-07), (-4.33, 1.32, -9.537e-07), (-3.72, 0.7097, -9.537e-07), (4.33, -1.32, -9.537e-07), (3.72, -0.7097, -9.537e-07), (7.44, -0.7097, -9.537e-07), (6.83, -1.32, -9.537e-07), (6.83, 1.32, -9.537e-07), (7.44, 0.7097, -9.537e-07), (3.72, 0.7097, -9.537e-07), (4.33, 1.32, -9.537e-07), (-3.72, -0.7097, -9.537e-07), (-4.33, -1.32, -9.537e-07)], [], [(10, 9, 23, 22), (6, 0, 30, 33, 12, 15, 24, 21), (2, 31, 30, 0), (14, 17, 34, 25), (18, 13, 32, 27), (3, 29, 28, 4), (20, 21, 24, 25, 34, 35, 22, 23), (32, 33, 30, 31, 28, 29, 26, 27), (10, 22, 35, 16, 19, 26, 29, 3), (14, 13, 18, 17), (0, 1, 2), (3, 4, 5), (6, 7, 8), (9, 10, 11), (6, 21, 20, 7), (2, 4, 28, 31), (7, 20, 23, 9), (1, 5, 4, 2), (11, 8, 7, 9), (13, 14, 15, 12), (1, 0, 6, 8), (17, 18, 19, 16), (8, 11, 5, 1), (18, 27, 26, 19), (16, 35, 34, 17), (24, 15, 14, 25), (12, 33, 32, 13), (11, 10, 3, 5)])
_uv = me_cube_008.uv_layers.new(name='UVMap')
_uv.uv.foreach_set('vector', [0.5614, 0.0, 0.5614, 0.0578, 0.375, 0.0578, 0.375, 0.0, 0.5614, 0.2637, 0.5614, 0.4863, 0.375, 0.4863, 0.375, 0.4303, 0.4386, 0.4235, 0.375, 0.3197, 0.375, 0.3197, 0.375, 0.2637, 0.5614, 0.5578, 0.375, 0.5578, 0.375, 0.4863, 0.5614, 0.4863, 0.2083, 0.5578, 0.2083, 0.6922, 0.2083, 0.6922, 0.2083, 0.5578, 0.2917, 0.6922, 0.2917, 0.5578, 0.2917, 0.5578, 0.2917, 0.6922, 0.5614, 0.7637, 0.375, 0.7637, 0.375, 0.6922, 0.5614, 0.6922, 0.125, 0.5578, 0.1387, 0.5, 0.1947, 0.5, 0.2083, 0.5578, 0.2083, 0.6922, 0.1947, 0.75, 0.1387, 0.75, 0.125, 0.6922, 0.2917, 0.5578, 0.3053, 0.5, 0.3613, 0.5, 0.375, 0.5578, 0.375, 0.6922, 0.3613, 0.75, 0.3053, 0.75, 0.2917, 0.6922, 0.5614, 0.9863, 0.375, 0.9863, 0.375, 0.9303, 0.4386, 0.9235, 0.375, 0.8197, 0.375, 0.8197, 0.375, 0.7637, 0.5614, 0.7637, 0.2083, 0.5578, 0.2917, 0.5578, 0.2917, 0.6922, 0.2083, 0.6922, 0.5614, 0.4863, 0.625, 0.4863, 0.5614, 0.5, 0.5614, 0.7637, 0.5614, 0.75, 0.625, 0.7637, 0.5614, 0.25, 0.625, 0.1922, 0.625, 0.1922, 0.5614, 0.0578, 0.5614, 0.0, 0.625, 0.0578, 0.5614, 0.2637, 0.375, 0.2637, 0.375, 0.1922, 0.5614, 0.1922, 0.5614, 0.5578, 0.5614, 0.6922, 0.375, 0.6922, 0.375, 0.5578, 0.5614, 0.1922, 0.375, 0.1922, 0.375, 0.0578, 0.5614, 0.0578, 0.6387, 0.5578, 0.6387, 0.6922, 0.5614, 0.6922, 0.5614, 0.5578, 0.625, 0.0578, 0.625, 0.1922, 0.5614, 0.1922, 0.5614, 0.0578, 0.2917, 0.5578, 0.2083, 0.5578, 0.2083, 0.5, 0.2917, 0.5, 0.625, 0.4863, 0.5614, 0.4863, 0.5614, 0.2637, 0.625, 0.2637, 0.2083, 0.6922, 0.2917, 0.6922, 0.2917, 0.75, 0.2083, 0.75, 0.8613, 0.5578, 0.8613, 0.6922, 0.6387, 0.6922, 0.6387, 0.5578, 0.2917, 0.6922, 0.2917, 0.6922, 0.2917, 0.75, 0.2917, 0.75, 0.375, 0.9303, 0.375, 0.9303, 0.375, 0.9167, 0.375, 0.9167, 0.375, 0.3197, 0.375, 0.3197, 0.375, 0.3333, 0.375, 0.3333, 0.2917, 0.5, 0.2917, 0.5, 0.2917, 0.5578, 0.2917, 0.5578, 0.625, 0.9863, 0.5614, 0.9863, 0.5614, 0.7637, 0.625, 0.7637])
me_cube_008.materials.append(mat_material_001)
me_cube_008.use_remesh_preserve_volume = False
me_cube_008.use_remesh_preserve_attributes = False
me_cube_008.use_mirror_vertex_groups = False
me_cube_008.update()

# ---- objects
ob_cube = bpy.data.objects.new('Cube', me_cube)
ob_light = bpy.data.objects.new('Light', light_light)
ob_camera = bpy.data.objects.new('Camera', cam_camera)
ob_cylinder = bpy.data.objects.new('Cylinder', me_cylinder)
ob_cylinder_001 = bpy.data.objects.new('Cylinder.001', me_cylinder_002)
ob_cube_001 = bpy.data.objects.new('Cube.001', me_cube_003)
ob_cube_002 = bpy.data.objects.new('Cube.002', me_cube_005)
ob_cube_003 = bpy.data.objects.new('Cube.003', me_cube_006)
ob_cube_004 = bpy.data.objects.new('Cube.004', me_cube_007)
ob_cylinder_002 = bpy.data.objects.new('Cylinder.002', me_cylinder_003)
ob_cylinder_003 = bpy.data.objects.new('Cylinder.003', me_cylinder_004)
ob_cube_005 = bpy.data.objects.new('Cube.005', me_cube_008)

# ---- transforms, parenting, visibility, modifiers, constraints
ob_cube.location = (0.0, 0.0, 0.0)
ob_cube.lock_rotations_4d = False
ob_cube.empty_display_type = 'ARROWS'
ob_cube.lineart.crease_threshold = 0.0
ob_light.location = (4.076, 1.005, 5.904)
ob_light.rotation_euler = (0.6503, 0.05522, 1.866)
ob_light.lock_rotations_4d = False
ob_light.empty_display_type = 'ARROWS'
ob_light.color = (0.0, 0.0, 0.0, 0.0)
ob_light.lineart.crease_threshold = 0.0
ob_camera.location = (7.359, -6.926, 4.958)
ob_camera.rotation_euler = (1.109, 0.0, 0.8149)
ob_camera.lock_rotations_4d = False
ob_camera.empty_display_type = 'ARROWS'
ob_camera.color = (0.0, 0.0, 0.0, 0.0)
ob_camera.display_type = 'WIRE'
ob_camera.lineart.crease_threshold = 0.0
ob_cylinder.location = (0.0, 0.0, 0.0)
ob_cylinder.lineart.crease_threshold = 0.0
_m = ob_cylinder.modifiers.new('Wireframe', 'WIREFRAME')
_m.thickness = 0.1
ob_cylinder_001.location = (0.0, 0.0, 0.0)
ob_cylinder_001.lineart.crease_threshold = 0.0
_m = ob_cylinder_001.modifiers.new('Wireframe', 'WIREFRAME')
_m.thickness = 0.1
ob_cube_001.location = (0.0, 0.0, 0.0)
ob_cube_001.lineart.crease_threshold = 0.0
_m = ob_cube_001.modifiers.new('Wireframe', 'WIREFRAME')
_m.thickness = 0.05
_m.offset = 1.0
ob_cube_002.location = (1.874, -0.254, 2.349)
ob_cube_002.lineart.crease_threshold = 0.0
ob_cube_003.location = (0.0, 0.0, 0.0)
ob_cube_003.lineart.crease_threshold = 0.0
ob_cube_004.location = (1.874, -0.254, 2.349)
ob_cube_004.lineart.crease_threshold = 0.0
_m = ob_cube_004.modifiers.new('Wireframe', 'WIREFRAME')
_m.thickness = 0.05
_m.offset = 1.0
ob_cylinder_002.location = (0.0, 0.0, 0.0)
ob_cylinder_002.lineart.crease_threshold = 0.0
ob_cylinder_003.location = (0.0, 0.0, 0.0)
ob_cylinder_003.lineart.crease_threshold = 0.0
ob_cube_005.location = (0.0, 0.0, 0.0)
ob_cube_005.lock_rotations_4d = False
ob_cube_005.empty_display_type = 'ARROWS'
ob_cube_005.lineart.crease_threshold = 0.0
_m = ob_cube_005.modifiers.new('Wireframe', 'WIREFRAME')
_m.thickness = 0.1

# ---- collection membership
col_collection.objects.link(ob_cube)
col_collection.objects.link(ob_light)
col_collection.objects.link(ob_camera)
col_collection.objects.link(ob_cylinder)
col_collection.objects.link(ob_cylinder_001)
col_collection.objects.link(ob_cube_001)
col_collection.objects.link(ob_cube_002)
col_collection.objects.link(ob_cube_003)
col_collection.objects.link(ob_cube_004)
col_collection.objects.link(ob_cylinder_002)
col_collection.objects.link(ob_cylinder_003)
col_collection.objects.link(ob_cube_005)

# ---- scene / render settings (as saved in the file)
scene.camera = ob_camera
scene.frame_start = 1; scene.frame_end = 250; scene.frame_set(1)
scene.render.engine = 'BLENDER_EEVEE_NEXT'
scene.cycles.use_denoising = False
scene.cycles.samples = 128
scene.cycles.sampling_pattern = 'TABULATED_SOBOL'
scene.cycles.use_adaptive_sampling = False
scene.cycles.use_light_tree = False
scene.view_settings.view_transform = 'Filmic'
bpy.context.view_layer.update()
